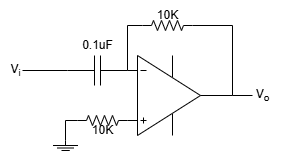

The diagram above was exported from draw.io. Its source (the exported page's mxGraphModel, read from the mxfile embedded in the PNG):
<mxGraphModel dx="352" dy="371" grid="1" gridSize="10" guides="1" tooltips="1" connect="1" arrows="1" fold="1" page="1" pageScale="1" pageWidth="827" pageHeight="1169" math="0" shadow="0">
  <root>
    <mxCell id="0" />
    <mxCell id="1" parent="0" />
    <mxCell id="AtaL-BGv8zl5f-Bw8mg4-1" value="" style="verticalLabelPosition=bottom;shadow=0;dashed=0;align=center;html=1;verticalAlign=top;shape=stencil(pVZLboMwFDwNS5CxCZBlStttz+AQp1gBG4GTtLevwaD28SsYiY1nkpnR+OmBQ5I6oyVzMKJ1yVLlkFcH4wetOD3nGsaayQx4ROYoaMEM8lGeitKAtarkjT35RXW/5iJjFVeGfRrMR60EeXPQSaPNQ5JUCqGNuRQ1YP7wWpxyoYA3Fw5+MeqlNiqYYpVhuphf5uQiDx0M8t3xHm6OuHV43+bpWjpGUWzlKO9qhaM/cDtYeWlYX2LurzBEXjCwRLs8sZXnccaTJBqZGyuSnGl6+6zkXVwmk5a0GeER0dOFfLDfUPCe48USeoWci1kFC4EwBgrBKok0lzVbuC6Nj3po0ZnySHKVFVto9crz3OyIBddN1buwuX5a7LtfpwBDWJUPQ3RLcaMGjBHvrsIPdncBQ0T7Q6yTgCF8uAv9yCIFlMBke4rBbNp0YaMAQwRwrkKy/F6YjjEQWbfhFnPsD4HD/95wU+ur52a3UPu30RprUfON1AI/);flipV=1;" vertex="1" parent="1">
      <mxGeometry x="330" y="260" width="100" height="90" as="geometry" />
    </mxCell>
    <mxCell id="AtaL-BGv8zl5f-Bw8mg4-2" value="" style="pointerEvents=1;verticalLabelPosition=bottom;shadow=0;dashed=0;align=center;html=1;verticalAlign=top;shape=mxgraph.electrical.capacitors.capacitor_1;" vertex="1" parent="1">
      <mxGeometry x="265" y="265" width="60" height="30" as="geometry" />
    </mxCell>
    <mxCell id="AtaL-BGv8zl5f-Bw8mg4-3" value="" style="endArrow=none;html=1;rounded=0;entryX=0;entryY=0.5;entryDx=0;entryDy=0;entryPerimeter=0;" edge="1" parent="1" target="AtaL-BGv8zl5f-Bw8mg4-2">
      <mxGeometry width="50" height="50" relative="1" as="geometry">
        <mxPoint x="220" y="280" as="sourcePoint" />
        <mxPoint x="310" y="360" as="targetPoint" />
      </mxGeometry>
    </mxCell>
    <mxCell id="AtaL-BGv8zl5f-Bw8mg4-4" value="V&lt;sub&gt;i&lt;/sub&gt;" style="text;html=1;align=center;verticalAlign=middle;resizable=0;points=[];autosize=1;strokeColor=none;fillColor=none;" vertex="1" parent="1">
      <mxGeometry x="198" y="265" width="30" height="30" as="geometry" />
    </mxCell>
    <mxCell id="AtaL-BGv8zl5f-Bw8mg4-5" value="" style="pointerEvents=1;verticalLabelPosition=bottom;shadow=0;dashed=0;align=center;html=1;verticalAlign=top;shape=mxgraph.electrical.resistors.resistor_2;" vertex="1" parent="1">
      <mxGeometry x="275" y="325" width="50" height="10" as="geometry" />
    </mxCell>
    <mxCell id="AtaL-BGv8zl5f-Bw8mg4-6" value="" style="pointerEvents=1;verticalLabelPosition=bottom;shadow=0;dashed=0;align=center;html=1;verticalAlign=top;shape=stencil(nZNBDoIwEEVP062BFqJbg7g0XqFilUZpSamot7d0MHHQEiRhM/8zvw9mSljWlLwWhEa8qUVhCdsQSltuJD9cnUydU4KYRFAqXglQ9kZb1yPbrj/nxpbwRmONvoi7PNq+VapSGGnBvYOW+jiWk2jtxO5hWaGV6gK1apDz4btsLpVFHDsIrt0ZlbDCgNrjPvpqkUL9RC6h2wGDU0IYLDtpI85G39TxJ1/Nuy/+Mt52pf2feiCCnicOAOGEq1QfCemcCAyxwgnp/xAJnRGBIeIligjNZoyCscF8p4VgDjppRcYwBgnjE/G7FlgZdy/9JQqt6NciehXushde);" vertex="1" parent="1">
      <mxGeometry x="250.5" y="350" width="25" height="20" as="geometry" />
    </mxCell>
    <mxCell id="AtaL-BGv8zl5f-Bw8mg4-8" value="" style="endArrow=none;html=1;rounded=0;exitX=0;exitY=0.5;exitDx=0;exitDy=0;exitPerimeter=0;entryX=0.5;entryY=0;entryDx=0;entryDy=0;entryPerimeter=0;" edge="1" parent="1" source="AtaL-BGv8zl5f-Bw8mg4-5" target="AtaL-BGv8zl5f-Bw8mg4-6">
      <mxGeometry width="50" height="50" relative="1" as="geometry">
        <mxPoint x="260" y="410" as="sourcePoint" />
        <mxPoint x="310" y="360" as="targetPoint" />
        <Array as="points">
          <mxPoint x="263" y="330" />
        </Array>
      </mxGeometry>
    </mxCell>
    <mxCell id="AtaL-BGv8zl5f-Bw8mg4-9" value="" style="pointerEvents=1;verticalLabelPosition=bottom;shadow=0;dashed=0;align=center;html=1;verticalAlign=top;shape=mxgraph.electrical.resistors.resistor_2;" vertex="1" parent="1">
      <mxGeometry x="340" y="230" width="50" height="10" as="geometry" />
    </mxCell>
    <mxCell id="AtaL-BGv8zl5f-Bw8mg4-10" value="" style="endArrow=none;html=1;rounded=0;exitX=1;exitY=0.5;exitDx=0;exitDy=0;exitPerimeter=0;entryX=0;entryY=0.5;entryDx=0;entryDy=0;entryPerimeter=0;" edge="1" parent="1" source="AtaL-BGv8zl5f-Bw8mg4-2" target="AtaL-BGv8zl5f-Bw8mg4-9">
      <mxGeometry width="50" height="50" relative="1" as="geometry">
        <mxPoint x="350" y="340" as="sourcePoint" />
        <mxPoint x="400" y="290" as="targetPoint" />
        <Array as="points">
          <mxPoint x="325" y="235" />
        </Array>
      </mxGeometry>
    </mxCell>
    <mxCell id="AtaL-BGv8zl5f-Bw8mg4-11" value="" style="endArrow=none;html=1;rounded=0;exitX=1;exitY=0.5;exitDx=0;exitDy=0;exitPerimeter=0;entryX=1;entryY=0.5;entryDx=0;entryDy=0;entryPerimeter=0;" edge="1" parent="1" source="AtaL-BGv8zl5f-Bw8mg4-9" target="AtaL-BGv8zl5f-Bw8mg4-1">
      <mxGeometry width="50" height="50" relative="1" as="geometry">
        <mxPoint x="350" y="340" as="sourcePoint" />
        <mxPoint x="400" y="290" as="targetPoint" />
        <Array as="points">
          <mxPoint x="430" y="235" />
        </Array>
      </mxGeometry>
    </mxCell>
    <mxCell id="AtaL-BGv8zl5f-Bw8mg4-12" value="" style="endArrow=none;html=1;rounded=0;exitX=1;exitY=0.5;exitDx=0;exitDy=0;exitPerimeter=0;" edge="1" parent="1" source="AtaL-BGv8zl5f-Bw8mg4-1">
      <mxGeometry width="50" height="50" relative="1" as="geometry">
        <mxPoint x="350" y="340" as="sourcePoint" />
        <mxPoint x="450" y="305" as="targetPoint" />
      </mxGeometry>
    </mxCell>
    <mxCell id="AtaL-BGv8zl5f-Bw8mg4-13" value="V&lt;sub&gt;o&lt;/sub&gt;" style="text;html=1;align=center;verticalAlign=middle;resizable=0;points=[];autosize=1;strokeColor=none;fillColor=none;" vertex="1" parent="1">
      <mxGeometry x="440" y="290" width="40" height="30" as="geometry" />
    </mxCell>
    <mxCell id="AtaL-BGv8zl5f-Bw8mg4-14" value="10K" style="text;html=1;align=center;verticalAlign=middle;resizable=0;points=[];autosize=1;strokeColor=none;fillColor=none;" vertex="1" parent="1">
      <mxGeometry x="345" y="210" width="40" height="30" as="geometry" />
    </mxCell>
    <mxCell id="AtaL-BGv8zl5f-Bw8mg4-15" value="0.1uF" style="text;html=1;align=center;verticalAlign=middle;resizable=0;points=[];autosize=1;strokeColor=none;fillColor=none;" vertex="1" parent="1">
      <mxGeometry x="270" y="240" width="50" height="30" as="geometry" />
    </mxCell>
    <mxCell id="AtaL-BGv8zl5f-Bw8mg4-16" value="10K" style="text;html=1;align=center;verticalAlign=middle;resizable=0;points=[];autosize=1;strokeColor=none;fillColor=none;" vertex="1" parent="1">
      <mxGeometry x="280" y="325" width="40" height="30" as="geometry" />
    </mxCell>
  </root>
</mxGraphModel>